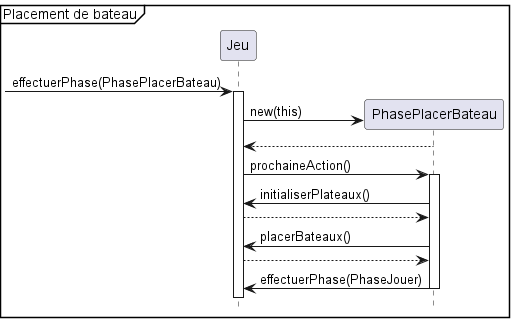

The diagram above was rendered by PlantUML. Its source (embedded in the PNG):
@startuml
'https://plantuml.com/sequence-diagram

hide footbox
mainframe Placement de bateau

participant Jeu
participant PhasePlacerBateau


-> Jeu : effectuerPhase(PhasePlacerBateau)
activate Jeu
create PhasePlacerBateau
Jeu -> PhasePlacerBateau : new(this)

Jeu <-- PhasePlacerBateau

Jeu -> PhasePlacerBateau : prochaineAction()
activate PhasePlacerBateau
Jeu <- PhasePlacerBateau : initialiserPlateaux()
Jeu --> PhasePlacerBateau
Jeu <- PhasePlacerBateau : placerBateaux()
Jeu --> PhasePlacerBateau

Jeu <- PhasePlacerBateau : effectuerPhase(PhaseJouer)
deactivate PhasePlacerBateau

@enduml